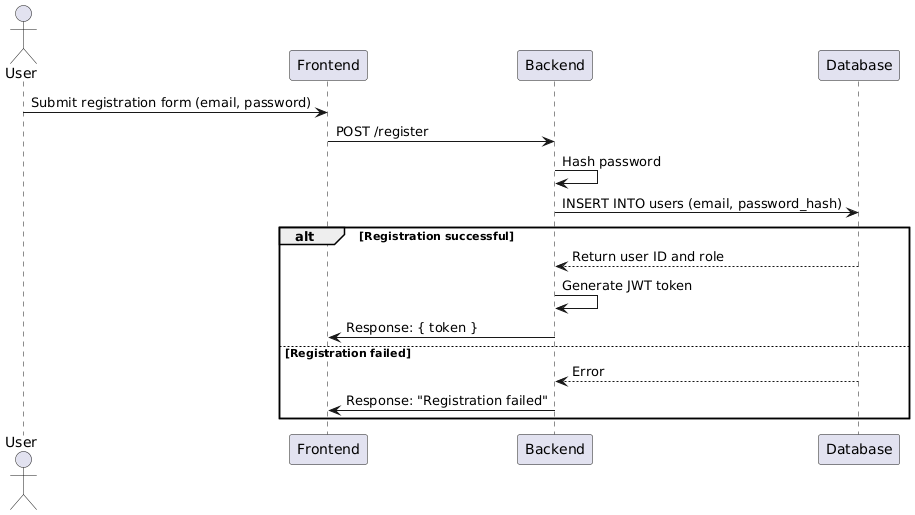

The diagram above was rendered by PlantUML. Its source (embedded in the PNG):
@startuml
actor User
participant "Frontend" as FE
participant "Backend" as BE
participant "Database" as DB

User -> FE: Submit registration form (email, password)
FE -> BE: POST /register
BE -> BE: Hash password
BE -> DB: INSERT INTO users (email, password_hash)
alt Registration successful
    DB --> BE: Return user ID and role
    BE -> BE: Generate JWT token
    BE -> FE: Response: { token }
else Registration failed
    DB --> BE: Error
    BE -> FE: Response: "Registration failed"
end
@enduml